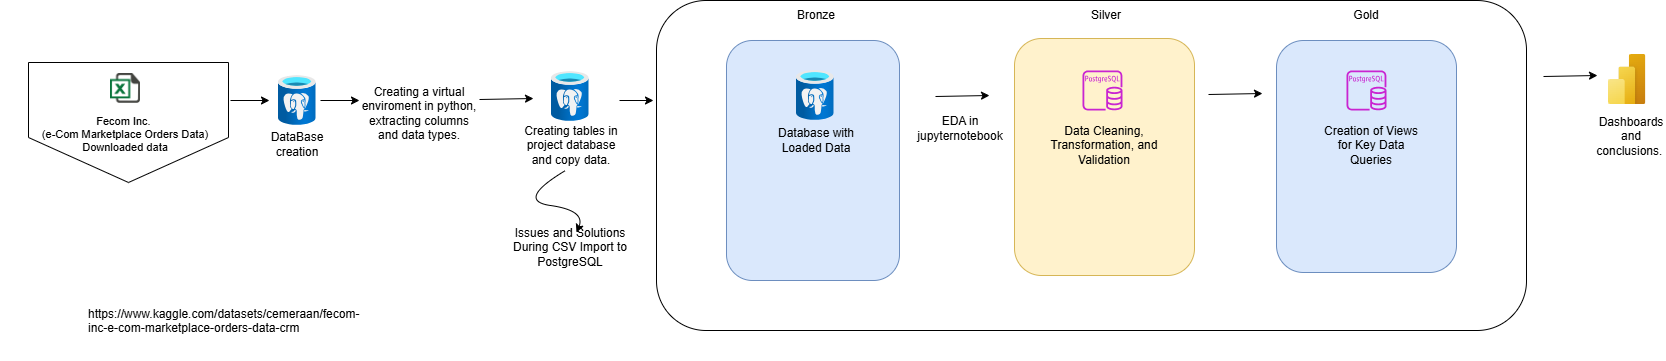

The diagram above was exported from draw.io. Its source (the exported page's mxGraphModel, read from the mxfile embedded in the PNG):
<mxGraphModel dx="2289" dy="753" grid="0" gridSize="10" guides="0" tooltips="1" connect="0" arrows="0" fold="1" page="0" pageScale="1" pageWidth="827" pageHeight="1169" math="0" shadow="0">
  <root>
    <mxCell id="0" />
    <mxCell id="1" parent="0" />
    <mxCell id="LO_88jaUy99bW5mAXq5h-21" value="" style="rounded=1;whiteSpace=wrap;html=1;" parent="1" vertex="1">
      <mxGeometry x="-20" y="180" width="870" height="330" as="geometry" />
    </mxCell>
    <mxCell id="LO_88jaUy99bW5mAXq5h-25" value="" style="rounded=1;whiteSpace=wrap;html=1;fillColor=#dae8fc;strokeColor=#6c8ebf;" parent="1" vertex="1">
      <mxGeometry x="50" y="220" width="173" height="240" as="geometry" />
    </mxCell>
    <mxCell id="LO_88jaUy99bW5mAXq5h-67" value="" style="shape=offPageConnector;whiteSpace=wrap;html=1;labelBorderColor=default;" parent="1" vertex="1">
      <mxGeometry x="-648" y="242" width="200" height="120" as="geometry" />
    </mxCell>
    <mxCell id="LO_88jaUy99bW5mAXq5h-2" value="" style="shape=image;html=1;verticalAlign=top;verticalLabelPosition=bottom;labelBackgroundColor=#ffffff;imageAspect=0;aspect=fixed;image=https://cdn3.iconfinder.com/data/icons/document-icons-2/30/647702-excel-128.png" parent="1" vertex="1">
      <mxGeometry x="-566" y="253" width="30" height="30" as="geometry" />
    </mxCell>
    <UserObject label="https://www.kaggle.com/datasets/cemeraan/fecom-inc-e-com-marketplace-orders-data-crm" link="https://www.kaggle.com/datasets/cemeraan/fecom-inc-e-com-marketplace-orders-data-crm" id="LO_88jaUy99bW5mAXq5h-3">
      <mxCell style="text;whiteSpace=wrap;" parent="1" vertex="1">
        <mxGeometry x="-590" y="480" width="80" height="60" as="geometry" />
      </mxCell>
    </UserObject>
    <mxCell id="LO_88jaUy99bW5mAXq5h-7" value="&#10;&#10;Fecom Inc. &#10;(e-Com Marketplace Orders Data)&#10;Downloaded data&#10;&#10;" style="text;align=center;verticalAlign=middle;whiteSpace=wrap;rounded=0;fontSize=11;" parent="1" vertex="1">
      <mxGeometry x="-676" y="299" width="250" height="30" as="geometry" />
    </mxCell>
    <mxCell id="LO_88jaUy99bW5mAXq5h-8" style="edgeStyle=orthogonalEdgeStyle;rounded=0;orthogonalLoop=1;jettySize=auto;html=1;exitX=0.5;exitY=1;exitDx=0;exitDy=0;" parent="1" source="LO_88jaUy99bW5mAXq5h-7" target="LO_88jaUy99bW5mAXq5h-7" edge="1">
      <mxGeometry relative="1" as="geometry" />
    </mxCell>
    <mxCell id="LO_88jaUy99bW5mAXq5h-22" value="Bronze" style="text;html=1;align=center;verticalAlign=middle;whiteSpace=wrap;rounded=0;" parent="1" vertex="1">
      <mxGeometry x="110" y="180" width="60" height="30" as="geometry" />
    </mxCell>
    <mxCell id="LO_88jaUy99bW5mAXq5h-23" value="Silver&lt;span style=&quot;color: rgba(0, 0, 0, 0); font-family: monospace; font-size: 0px; text-align: start; text-wrap-mode: nowrap;&quot;&gt;%3CmxGraphModel%3E%3Croot%3E%3CmxCell%20id%3D%220%22%2F%3E%3CmxCell%20id%3D%221%22%20parent%3D%220%22%2F%3E%3CmxCell%20id%3D%222%22%20value%3D%22Bronze%22%20style%3D%22text%3Bhtml%3D1%3Balign%3Dcenter%3BverticalAlign%3Dmiddle%3BwhiteSpace%3Dwrap%3Brounded%3D0%3B%22%20vertex%3D%221%22%20parent%3D%221%22%3E%3CmxGeometry%20x%3D%2280%22%20y%3D%22180%22%20width%3D%2260%22%20height%3D%2230%22%20as%3D%22geometry%22%2F%3E%3C%2FmxCell%3E%3C%2Froot%3E%3C%2FmxGraphModel%3E&lt;/span&gt;" style="text;html=1;align=center;verticalAlign=middle;whiteSpace=wrap;rounded=0;" parent="1" vertex="1">
      <mxGeometry x="400" y="180" width="60" height="30" as="geometry" />
    </mxCell>
    <mxCell id="LO_88jaUy99bW5mAXq5h-24" value="Gold" style="text;html=1;align=center;verticalAlign=middle;whiteSpace=wrap;rounded=0;" parent="1" vertex="1">
      <mxGeometry x="660" y="180" width="60" height="30" as="geometry" />
    </mxCell>
    <mxCell id="LO_88jaUy99bW5mAXq5h-27" value="DataBase creation" style="text;html=1;align=center;verticalAlign=middle;whiteSpace=wrap;rounded=0;" parent="1" vertex="1">
      <mxGeometry x="-409" y="309" width="60" height="30" as="geometry" />
    </mxCell>
    <mxCell id="LO_88jaUy99bW5mAXq5h-39" value="Creating a virtual enviroment in python, extracting columns and data types." style="text;html=1;align=center;verticalAlign=middle;whiteSpace=wrap;rounded=0;" parent="1" vertex="1">
      <mxGeometry x="-317" y="238" width="120" height="110" as="geometry" />
    </mxCell>
    <mxCell id="LO_88jaUy99bW5mAXq5h-40" value="" style="image;aspect=fixed;html=1;points=[];align=center;fontSize=12;image=img/lib/azure2/databases/Azure_Database_PostgreSQL_Server.svg;" parent="1" vertex="1">
      <mxGeometry x="-125" y="251" width="37.5" height="50" as="geometry" />
    </mxCell>
    <mxCell id="LO_88jaUy99bW5mAXq5h-41" value="Creating tables in project database and copy data." style="text;html=1;align=center;verticalAlign=middle;whiteSpace=wrap;rounded=0;" parent="1" vertex="1">
      <mxGeometry x="-153" y="310" width="96" height="30" as="geometry" />
    </mxCell>
    <mxCell id="LO_88jaUy99bW5mAXq5h-47" value="Issues and Solutions During CSV Import to PostgreSQL" style="text;html=1;align=center;verticalAlign=middle;whiteSpace=wrap;rounded=0;" parent="1" vertex="1">
      <mxGeometry x="-181" y="412" width="150" height="30" as="geometry" />
    </mxCell>
    <mxCell id="LO_88jaUy99bW5mAXq5h-53" value="EDA in jupyternotebook" style="text;html=1;align=center;verticalAlign=middle;whiteSpace=wrap;rounded=0;" parent="1" vertex="1">
      <mxGeometry x="229" y="293" width="110" height="30" as="geometry" />
    </mxCell>
    <mxCell id="LO_88jaUy99bW5mAXq5h-54" value="" style="rounded=1;whiteSpace=wrap;html=1;fillColor=#fff2cc;strokeColor=#d6b656;" parent="1" vertex="1">
      <mxGeometry x="338" y="218" width="180" height="237" as="geometry" />
    </mxCell>
    <mxCell id="LO_88jaUy99bW5mAXq5h-55" value="Data Cleaning, Transformation, and Validation" style="text;html=1;align=center;verticalAlign=middle;whiteSpace=wrap;rounded=0;" parent="1" vertex="1">
      <mxGeometry x="363" y="300" width="130" height="50" as="geometry" />
    </mxCell>
    <mxCell id="LO_88jaUy99bW5mAXq5h-59" value="" style="sketch=0;outlineConnect=0;fontColor=#232F3E;gradientColor=none;fillColor=#C925D1;strokeColor=none;dashed=0;verticalLabelPosition=bottom;verticalAlign=top;align=center;html=1;fontSize=12;fontStyle=0;aspect=fixed;pointerEvents=1;shape=mxgraph.aws4.rds_postgresql_instance;" parent="1" vertex="1">
      <mxGeometry x="406" y="250" width="40" height="40" as="geometry" />
    </mxCell>
    <mxCell id="LO_88jaUy99bW5mAXq5h-60" value="" style="rounded=1;whiteSpace=wrap;html=1;fillColor=#dae8fc;strokeColor=#6c8ebf;" parent="1" vertex="1">
      <mxGeometry x="600" y="220" width="180" height="232" as="geometry" />
    </mxCell>
    <mxCell id="LO_88jaUy99bW5mAXq5h-61" value="Creation of Views for Key Data Queries" style="text;html=1;align=center;verticalAlign=middle;whiteSpace=wrap;rounded=0;" parent="1" vertex="1">
      <mxGeometry x="640" y="300" width="110" height="50" as="geometry" />
    </mxCell>
    <mxCell id="LO_88jaUy99bW5mAXq5h-62" value="" style="sketch=0;outlineConnect=0;fontColor=#232F3E;gradientColor=none;fillColor=#C925D1;strokeColor=none;dashed=0;verticalLabelPosition=bottom;verticalAlign=top;align=center;html=1;fontSize=12;fontStyle=0;aspect=fixed;pointerEvents=1;shape=mxgraph.aws4.rds_postgresql_instance;" parent="1" vertex="1">
      <mxGeometry x="670" y="250" width="40" height="40" as="geometry" />
    </mxCell>
    <mxCell id="LO_88jaUy99bW5mAXq5h-63" value="" style="image;aspect=fixed;html=1;points=[];align=center;fontSize=12;image=img/lib/azure2/power_platform/PowerBI.svg;" parent="1" vertex="1">
      <mxGeometry x="932" y="234" width="37.5" height="50" as="geometry" />
    </mxCell>
    <mxCell id="LO_88jaUy99bW5mAXq5h-66" value="Dashboards and conclusions.&amp;nbsp;" style="text;html=1;align=center;verticalAlign=middle;whiteSpace=wrap;rounded=0;" parent="1" vertex="1">
      <mxGeometry x="925" y="301" width="60" height="30" as="geometry" />
    </mxCell>
    <mxCell id="LO_88jaUy99bW5mAXq5h-68" value="" style="endArrow=classic;html=1;rounded=0;" parent="1" edge="1">
      <mxGeometry width="50" height="50" relative="1" as="geometry">
        <mxPoint x="-446" y="280" as="sourcePoint" />
        <mxPoint x="-407" y="280" as="targetPoint" />
      </mxGeometry>
    </mxCell>
    <mxCell id="uCdXZhllSxQg-DA70JPQ-4" value="" style="curved=1;endArrow=classic;html=1;rounded=0;" parent="1" target="LO_88jaUy99bW5mAXq5h-47" edge="1">
      <mxGeometry width="50" height="50" relative="1" as="geometry">
        <mxPoint x="-111" y="350" as="sourcePoint" />
        <mxPoint x="-74.94999999999982" y="421.24" as="targetPoint" />
        <Array as="points">
          <mxPoint x="-161" y="380" />
          <mxPoint x="-91" y="390" />
        </Array>
      </mxGeometry>
    </mxCell>
    <mxCell id="uCdXZhllSxQg-DA70JPQ-5" value="" style="endArrow=classic;html=1;rounded=0;entryX=0.033;entryY=0.357;entryDx=0;entryDy=0;entryPerimeter=0;" parent="1" edge="1">
      <mxGeometry width="50" height="50" relative="1" as="geometry">
        <mxPoint x="-197" y="279" as="sourcePoint" />
        <mxPoint x="-143" y="278" as="targetPoint" />
      </mxGeometry>
    </mxCell>
    <mxCell id="uCdXZhllSxQg-DA70JPQ-6" value="" style="endArrow=classic;html=1;rounded=0;entryX=0.033;entryY=0.357;entryDx=0;entryDy=0;entryPerimeter=0;" parent="1" edge="1">
      <mxGeometry width="50" height="50" relative="1" as="geometry">
        <mxPoint x="-57" y="280" as="sourcePoint" />
        <mxPoint x="-23" y="280" as="targetPoint" />
      </mxGeometry>
    </mxCell>
    <mxCell id="uCdXZhllSxQg-DA70JPQ-7" value="" style="image;aspect=fixed;html=1;points=[];align=center;fontSize=12;image=img/lib/azure2/databases/Azure_Database_PostgreSQL_Server.svg;" parent="1" vertex="1">
      <mxGeometry x="120" y="250" width="37.5" height="50" as="geometry" />
    </mxCell>
    <mxCell id="uCdXZhllSxQg-DA70JPQ-9" value="Database with Loaded Data" style="text;html=1;align=center;verticalAlign=middle;whiteSpace=wrap;rounded=0;" parent="1" vertex="1">
      <mxGeometry x="90" y="300" width="100" height="40" as="geometry" />
    </mxCell>
    <mxCell id="uCdXZhllSxQg-DA70JPQ-14" value="" style="endArrow=classic;html=1;rounded=0;entryX=0.033;entryY=0.357;entryDx=0;entryDy=0;entryPerimeter=0;" parent="1" edge="1">
      <mxGeometry width="50" height="50" relative="1" as="geometry">
        <mxPoint x="259" y="276" as="sourcePoint" />
        <mxPoint x="313" y="275" as="targetPoint" />
      </mxGeometry>
    </mxCell>
    <mxCell id="uCdXZhllSxQg-DA70JPQ-15" value="" style="endArrow=classic;html=1;rounded=0;entryX=0.033;entryY=0.357;entryDx=0;entryDy=0;entryPerimeter=0;" parent="1" edge="1">
      <mxGeometry width="50" height="50" relative="1" as="geometry">
        <mxPoint x="867" y="256" as="sourcePoint" />
        <mxPoint x="921" y="255" as="targetPoint" />
      </mxGeometry>
    </mxCell>
    <mxCell id="LO_88jaUy99bW5mAXq5h-26" value="" style="image;aspect=fixed;html=1;points=[];align=center;fontSize=12;image=img/lib/azure2/databases/Azure_Database_PostgreSQL_Server.svg;" parent="1" vertex="1">
      <mxGeometry x="-398" y="255" width="37.5" height="50" as="geometry" />
    </mxCell>
    <mxCell id="uCdXZhllSxQg-DA70JPQ-17" value="" style="endArrow=classic;html=1;rounded=0;" parent="1" edge="1">
      <mxGeometry width="50" height="50" relative="1" as="geometry">
        <mxPoint x="-356" y="280" as="sourcePoint" />
        <mxPoint x="-317" y="280" as="targetPoint" />
      </mxGeometry>
    </mxCell>
    <mxCell id="uCdXZhllSxQg-DA70JPQ-18" value="" style="endArrow=classic;html=1;rounded=0;entryX=0.033;entryY=0.357;entryDx=0;entryDy=0;entryPerimeter=0;" parent="1" edge="1">
      <mxGeometry width="50" height="50" relative="1" as="geometry">
        <mxPoint x="532" y="274" as="sourcePoint" />
        <mxPoint x="586" y="273" as="targetPoint" />
      </mxGeometry>
    </mxCell>
  </root>
</mxGraphModel>